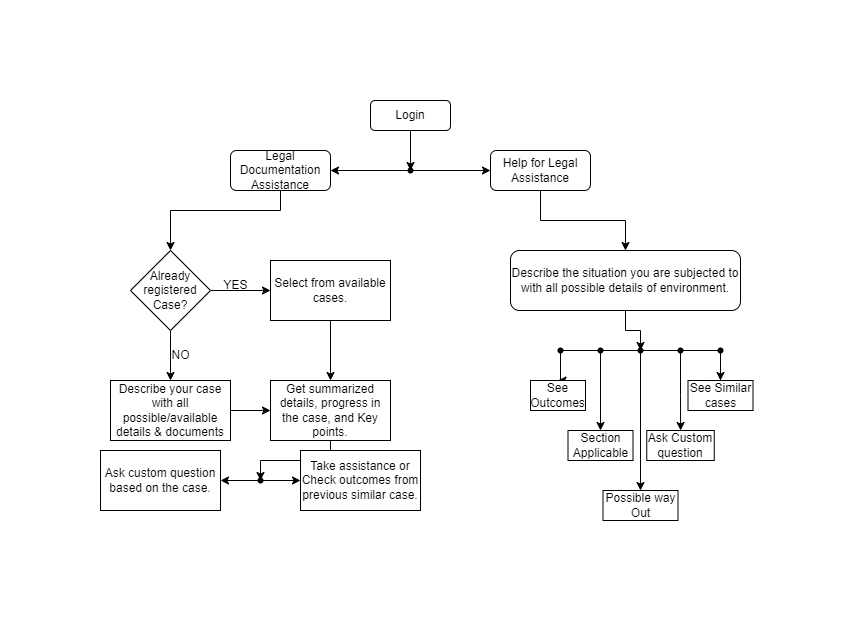

The diagram above was exported from draw.io. Its source (the exported page's mxGraphModel, read from the mxfile embedded in the PNG):
<mxGraphModel dx="794" dy="464" grid="0" gridSize="10" guides="1" tooltips="1" connect="1" arrows="1" fold="1" page="1" pageScale="1" pageWidth="827" pageHeight="1169" math="0" shadow="0">
  <root>
    <mxCell id="0" />
    <mxCell id="1" parent="0" />
    <mxCell id="MmVbiY7wj-R3CEyqkCDA-5" value="" style="edgeStyle=orthogonalEdgeStyle;rounded=0;orthogonalLoop=1;jettySize=auto;html=1;" edge="1" parent="1" source="MmVbiY7wj-R3CEyqkCDA-1" target="MmVbiY7wj-R3CEyqkCDA-4">
      <mxGeometry relative="1" as="geometry" />
    </mxCell>
    <mxCell id="MmVbiY7wj-R3CEyqkCDA-1" value="Login" style="rounded=1;whiteSpace=wrap;html=1;" vertex="1" parent="1">
      <mxGeometry x="320" y="50" width="80" height="30" as="geometry" />
    </mxCell>
    <mxCell id="MmVbiY7wj-R3CEyqkCDA-10" value="" style="edgeStyle=orthogonalEdgeStyle;rounded=0;orthogonalLoop=1;jettySize=auto;html=1;" edge="1" parent="1" source="MmVbiY7wj-R3CEyqkCDA-2" target="MmVbiY7wj-R3CEyqkCDA-9">
      <mxGeometry relative="1" as="geometry">
        <Array as="points">
          <mxPoint x="230" y="160" />
          <mxPoint x="120" y="160" />
        </Array>
      </mxGeometry>
    </mxCell>
    <mxCell id="MmVbiY7wj-R3CEyqkCDA-2" value="Legal Documentation Assistance" style="whiteSpace=wrap;html=1;rounded=1;" vertex="1" parent="1">
      <mxGeometry x="180" y="100" width="100" height="40" as="geometry" />
    </mxCell>
    <mxCell id="MmVbiY7wj-R3CEyqkCDA-6" value="" style="edgeStyle=orthogonalEdgeStyle;rounded=0;orthogonalLoop=1;jettySize=auto;html=1;" edge="1" parent="1" source="MmVbiY7wj-R3CEyqkCDA-4" target="MmVbiY7wj-R3CEyqkCDA-2">
      <mxGeometry relative="1" as="geometry" />
    </mxCell>
    <mxCell id="MmVbiY7wj-R3CEyqkCDA-8" value="" style="edgeStyle=orthogonalEdgeStyle;rounded=0;orthogonalLoop=1;jettySize=auto;html=1;" edge="1" parent="1" source="MmVbiY7wj-R3CEyqkCDA-4" target="MmVbiY7wj-R3CEyqkCDA-7">
      <mxGeometry relative="1" as="geometry" />
    </mxCell>
    <mxCell id="MmVbiY7wj-R3CEyqkCDA-4" value="" style="shape=waypoint;sketch=0;size=6;pointerEvents=1;points=[];fillColor=default;resizable=0;rotatable=0;perimeter=centerPerimeter;snapToPoint=1;rounded=1;" vertex="1" parent="1">
      <mxGeometry x="350" y="110" width="20" height="20" as="geometry" />
    </mxCell>
    <mxCell id="MmVbiY7wj-R3CEyqkCDA-27" value="" style="edgeStyle=orthogonalEdgeStyle;rounded=0;orthogonalLoop=1;jettySize=auto;html=1;" edge="1" parent="1" source="MmVbiY7wj-R3CEyqkCDA-7" target="MmVbiY7wj-R3CEyqkCDA-26">
      <mxGeometry relative="1" as="geometry" />
    </mxCell>
    <mxCell id="MmVbiY7wj-R3CEyqkCDA-7" value="Help for Legal Assistance" style="whiteSpace=wrap;html=1;rounded=1;" vertex="1" parent="1">
      <mxGeometry x="440" y="100" width="100" height="40" as="geometry" />
    </mxCell>
    <mxCell id="MmVbiY7wj-R3CEyqkCDA-12" value="" style="edgeStyle=orthogonalEdgeStyle;rounded=0;orthogonalLoop=1;jettySize=auto;html=1;" edge="1" parent="1" source="MmVbiY7wj-R3CEyqkCDA-9" target="MmVbiY7wj-R3CEyqkCDA-11">
      <mxGeometry relative="1" as="geometry" />
    </mxCell>
    <mxCell id="MmVbiY7wj-R3CEyqkCDA-15" value="" style="edgeStyle=orthogonalEdgeStyle;rounded=0;orthogonalLoop=1;jettySize=auto;html=1;" edge="1" parent="1" source="MmVbiY7wj-R3CEyqkCDA-9" target="MmVbiY7wj-R3CEyqkCDA-14">
      <mxGeometry relative="1" as="geometry" />
    </mxCell>
    <mxCell id="MmVbiY7wj-R3CEyqkCDA-9" value="Already registered Case?" style="rhombus;whiteSpace=wrap;html=1;" vertex="1" parent="1">
      <mxGeometry x="80" y="200" width="80" height="80" as="geometry" />
    </mxCell>
    <mxCell id="MmVbiY7wj-R3CEyqkCDA-18" value="" style="edgeStyle=orthogonalEdgeStyle;rounded=0;orthogonalLoop=1;jettySize=auto;html=1;" edge="1" parent="1" source="MmVbiY7wj-R3CEyqkCDA-11" target="MmVbiY7wj-R3CEyqkCDA-17">
      <mxGeometry relative="1" as="geometry" />
    </mxCell>
    <mxCell id="MmVbiY7wj-R3CEyqkCDA-11" value="Select from available cases." style="whiteSpace=wrap;html=1;" vertex="1" parent="1">
      <mxGeometry x="220" y="210" width="120" height="60" as="geometry" />
    </mxCell>
    <mxCell id="MmVbiY7wj-R3CEyqkCDA-13" value="YES" style="text;html=1;align=center;verticalAlign=middle;resizable=0;points=[];autosize=1;strokeColor=none;fillColor=none;" vertex="1" parent="1">
      <mxGeometry x="160" y="220" width="50" height="30" as="geometry" />
    </mxCell>
    <mxCell id="MmVbiY7wj-R3CEyqkCDA-19" value="" style="edgeStyle=orthogonalEdgeStyle;rounded=0;orthogonalLoop=1;jettySize=auto;html=1;" edge="1" parent="1" source="MmVbiY7wj-R3CEyqkCDA-14" target="MmVbiY7wj-R3CEyqkCDA-17">
      <mxGeometry relative="1" as="geometry" />
    </mxCell>
    <mxCell id="MmVbiY7wj-R3CEyqkCDA-14" value="Describe your case with all possible/available details &amp;amp; documents" style="whiteSpace=wrap;html=1;" vertex="1" parent="1">
      <mxGeometry x="60" y="330" width="120" height="60" as="geometry" />
    </mxCell>
    <mxCell id="MmVbiY7wj-R3CEyqkCDA-16" value="NO" style="text;html=1;align=center;verticalAlign=middle;resizable=0;points=[];autosize=1;strokeColor=none;fillColor=none;" vertex="1" parent="1">
      <mxGeometry x="110" y="290" width="40" height="30" as="geometry" />
    </mxCell>
    <mxCell id="MmVbiY7wj-R3CEyqkCDA-21" value="" style="edgeStyle=orthogonalEdgeStyle;rounded=0;orthogonalLoop=1;jettySize=auto;html=1;" edge="1" parent="1" source="MmVbiY7wj-R3CEyqkCDA-17" target="MmVbiY7wj-R3CEyqkCDA-20">
      <mxGeometry relative="1" as="geometry" />
    </mxCell>
    <mxCell id="MmVbiY7wj-R3CEyqkCDA-17" value="Get summarized details, progress in the case, and Key points." style="whiteSpace=wrap;html=1;" vertex="1" parent="1">
      <mxGeometry x="220" y="330" width="120" height="60" as="geometry" />
    </mxCell>
    <mxCell id="MmVbiY7wj-R3CEyqkCDA-23" value="" style="edgeStyle=orthogonalEdgeStyle;rounded=0;orthogonalLoop=1;jettySize=auto;html=1;" edge="1" parent="1" source="MmVbiY7wj-R3CEyqkCDA-20" target="MmVbiY7wj-R3CEyqkCDA-22">
      <mxGeometry relative="1" as="geometry" />
    </mxCell>
    <mxCell id="MmVbiY7wj-R3CEyqkCDA-25" value="" style="edgeStyle=orthogonalEdgeStyle;rounded=0;orthogonalLoop=1;jettySize=auto;html=1;" edge="1" parent="1" source="MmVbiY7wj-R3CEyqkCDA-20" target="MmVbiY7wj-R3CEyqkCDA-24">
      <mxGeometry relative="1" as="geometry" />
    </mxCell>
    <mxCell id="MmVbiY7wj-R3CEyqkCDA-20" value="" style="shape=waypoint;sketch=0;size=6;pointerEvents=1;points=[];fillColor=default;resizable=0;rotatable=0;perimeter=centerPerimeter;snapToPoint=1;" vertex="1" parent="1">
      <mxGeometry x="200" y="420" width="20" height="20" as="geometry" />
    </mxCell>
    <mxCell id="MmVbiY7wj-R3CEyqkCDA-22" value="Take assistance or Check outcomes from previous similar case." style="whiteSpace=wrap;html=1;sketch=0;" vertex="1" parent="1">
      <mxGeometry x="250" y="400" width="120" height="60" as="geometry" />
    </mxCell>
    <mxCell id="MmVbiY7wj-R3CEyqkCDA-24" value="Ask custom question based on the case." style="whiteSpace=wrap;html=1;sketch=0;" vertex="1" parent="1">
      <mxGeometry x="50" y="400" width="120" height="60" as="geometry" />
    </mxCell>
    <mxCell id="MmVbiY7wj-R3CEyqkCDA-40" value="" style="edgeStyle=orthogonalEdgeStyle;rounded=0;orthogonalLoop=1;jettySize=auto;html=1;" edge="1" parent="1" source="MmVbiY7wj-R3CEyqkCDA-26" target="MmVbiY7wj-R3CEyqkCDA-30">
      <mxGeometry relative="1" as="geometry" />
    </mxCell>
    <mxCell id="MmVbiY7wj-R3CEyqkCDA-26" value="Describe the situation you are subjected to with all possible details of environment." style="whiteSpace=wrap;html=1;rounded=1;" vertex="1" parent="1">
      <mxGeometry x="460" y="200" width="230" height="60" as="geometry" />
    </mxCell>
    <mxCell id="MmVbiY7wj-R3CEyqkCDA-51" value="" style="edgeStyle=orthogonalEdgeStyle;rounded=0;orthogonalLoop=1;jettySize=auto;html=1;" edge="1" parent="1" source="MmVbiY7wj-R3CEyqkCDA-30" target="MmVbiY7wj-R3CEyqkCDA-50">
      <mxGeometry relative="1" as="geometry" />
    </mxCell>
    <mxCell id="MmVbiY7wj-R3CEyqkCDA-30" value="" style="shape=waypoint;sketch=0;size=6;pointerEvents=1;points=[];fillColor=default;resizable=0;rotatable=0;perimeter=centerPerimeter;snapToPoint=1;rounded=1;" vertex="1" parent="1">
      <mxGeometry x="580" y="290" width="20" height="20" as="geometry" />
    </mxCell>
    <mxCell id="MmVbiY7wj-R3CEyqkCDA-49" value="" style="edgeStyle=orthogonalEdgeStyle;rounded=0;orthogonalLoop=1;jettySize=auto;html=1;" edge="1" parent="1" source="MmVbiY7wj-R3CEyqkCDA-33" target="MmVbiY7wj-R3CEyqkCDA-48">
      <mxGeometry relative="1" as="geometry" />
    </mxCell>
    <mxCell id="MmVbiY7wj-R3CEyqkCDA-33" value="" style="shape=waypoint;sketch=0;size=6;pointerEvents=1;points=[];fillColor=default;resizable=0;rotatable=0;perimeter=centerPerimeter;snapToPoint=1;rounded=1;" vertex="1" parent="1">
      <mxGeometry x="540" y="290" width="20" height="20" as="geometry" />
    </mxCell>
    <mxCell id="MmVbiY7wj-R3CEyqkCDA-47" value="" style="edgeStyle=orthogonalEdgeStyle;rounded=0;orthogonalLoop=1;jettySize=auto;html=1;" edge="1" parent="1" source="MmVbiY7wj-R3CEyqkCDA-34" target="MmVbiY7wj-R3CEyqkCDA-42">
      <mxGeometry relative="1" as="geometry" />
    </mxCell>
    <mxCell id="MmVbiY7wj-R3CEyqkCDA-34" value="" style="shape=waypoint;sketch=0;size=6;pointerEvents=1;points=[];fillColor=default;resizable=0;rotatable=0;perimeter=centerPerimeter;snapToPoint=1;rounded=1;" vertex="1" parent="1">
      <mxGeometry x="500" y="290" width="20" height="20" as="geometry" />
    </mxCell>
    <mxCell id="MmVbiY7wj-R3CEyqkCDA-53" value="" style="edgeStyle=orthogonalEdgeStyle;rounded=0;orthogonalLoop=1;jettySize=auto;html=1;" edge="1" parent="1" source="MmVbiY7wj-R3CEyqkCDA-36" target="MmVbiY7wj-R3CEyqkCDA-52">
      <mxGeometry relative="1" as="geometry" />
    </mxCell>
    <mxCell id="MmVbiY7wj-R3CEyqkCDA-36" value="" style="shape=waypoint;sketch=0;size=6;pointerEvents=1;points=[];fillColor=default;resizable=0;rotatable=0;perimeter=centerPerimeter;snapToPoint=1;rounded=1;" vertex="1" parent="1">
      <mxGeometry x="620" y="290" width="20" height="20" as="geometry" />
    </mxCell>
    <mxCell id="MmVbiY7wj-R3CEyqkCDA-55" value="" style="edgeStyle=orthogonalEdgeStyle;rounded=0;orthogonalLoop=1;jettySize=auto;html=1;" edge="1" parent="1" source="MmVbiY7wj-R3CEyqkCDA-37" target="MmVbiY7wj-R3CEyqkCDA-54">
      <mxGeometry relative="1" as="geometry" />
    </mxCell>
    <mxCell id="MmVbiY7wj-R3CEyqkCDA-37" value="" style="shape=waypoint;sketch=0;size=6;pointerEvents=1;points=[];fillColor=default;resizable=0;rotatable=0;perimeter=centerPerimeter;snapToPoint=1;rounded=1;" vertex="1" parent="1">
      <mxGeometry x="660" y="290" width="20" height="20" as="geometry" />
    </mxCell>
    <mxCell id="MmVbiY7wj-R3CEyqkCDA-42" value="See Outcomes" style="whiteSpace=wrap;html=1;" vertex="1" parent="1">
      <mxGeometry x="480" y="330" width="55" height="30" as="geometry" />
    </mxCell>
    <mxCell id="MmVbiY7wj-R3CEyqkCDA-48" value="Section Applicable" style="whiteSpace=wrap;html=1;" vertex="1" parent="1">
      <mxGeometry x="517.5" y="380" width="65" height="30" as="geometry" />
    </mxCell>
    <mxCell id="MmVbiY7wj-R3CEyqkCDA-50" value="Possible way Out" style="whiteSpace=wrap;html=1;" vertex="1" parent="1">
      <mxGeometry x="552.5" y="440" width="75" height="30" as="geometry" />
    </mxCell>
    <mxCell id="MmVbiY7wj-R3CEyqkCDA-52" value="Ask Custom question" style="whiteSpace=wrap;html=1;" vertex="1" parent="1">
      <mxGeometry x="596.25" y="380" width="67.5" height="30" as="geometry" />
    </mxCell>
    <mxCell id="MmVbiY7wj-R3CEyqkCDA-54" value="See Similar cases" style="whiteSpace=wrap;html=1;" vertex="1" parent="1">
      <mxGeometry x="637.5" y="330" width="65" height="30" as="geometry" />
    </mxCell>
    <mxCell id="MmVbiY7wj-R3CEyqkCDA-56" value="" style="endArrow=none;html=1;rounded=0;entryX=0.1;entryY=0.8;entryDx=0;entryDy=0;entryPerimeter=0;" edge="1" parent="1" source="MmVbiY7wj-R3CEyqkCDA-37" target="MmVbiY7wj-R3CEyqkCDA-34">
      <mxGeometry width="50" height="50" relative="1" as="geometry">
        <mxPoint x="290" y="310" as="sourcePoint" />
        <mxPoint x="340" y="260" as="targetPoint" />
      </mxGeometry>
    </mxCell>
  </root>
</mxGraphModel>